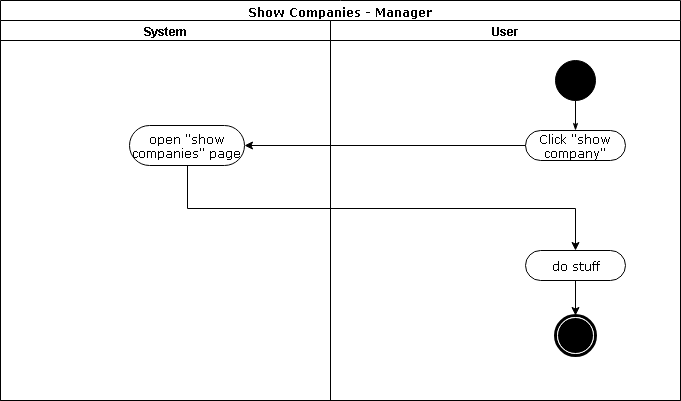

The diagram above was exported from draw.io. Its source (the exported page's mxGraphModel, read from the mxfile embedded in the PNG):
<mxGraphModel dx="1394" dy="747" grid="1" gridSize="10" guides="1" tooltips="1" connect="1" arrows="1" fold="1" page="1" pageScale="1" pageWidth="850" pageHeight="1100" background="#ffffff" math="0" shadow="0">
  <root>
    <mxCell id="0" />
    <mxCell id="1" parent="0" />
    <mxCell id="1c1d494c118603dd-1" value="Show Companies - Manager" style="swimlane;html=1;childLayout=stackLayout;startSize=20;rounded=0;shadow=0;comic=0;labelBackgroundColor=none;strokeColor=#000000;strokeWidth=1;fillColor=#ffffff;fontFamily=Verdana;fontSize=12;fontColor=#000000;align=center;" parent="1" vertex="1">
      <mxGeometry x="91" y="30" width="680" height="400" as="geometry" />
    </mxCell>
    <mxCell id="1c1d494c118603dd-3" value="System" style="swimlane;html=1;startSize=20;" parent="1c1d494c118603dd-1" vertex="1">
      <mxGeometry y="20" width="330" height="380" as="geometry" />
    </mxCell>
    <mxCell id="8TjKsxwAF--YMNHuriuC-15" value="open &quot;show companies&quot; page" style="rounded=1;whiteSpace=wrap;html=1;shadow=0;comic=0;labelBackgroundColor=none;strokeColor=#000000;strokeWidth=1;fillColor=#ffffff;fontFamily=Verdana;fontSize=12;fontColor=#000000;align=center;arcSize=50;" parent="1c1d494c118603dd-3" vertex="1">
      <mxGeometry x="129" y="105" width="115" height="40" as="geometry" />
    </mxCell>
    <mxCell id="1c1d494c118603dd-4" value="User" style="swimlane;html=1;startSize=20;" parent="1c1d494c118603dd-1" vertex="1">
      <mxGeometry x="330" y="20" width="350" height="380" as="geometry" />
    </mxCell>
    <mxCell id="1c1d494c118603dd-27" style="edgeStyle=orthogonalEdgeStyle;rounded=0;html=1;labelBackgroundColor=none;startArrow=none;startFill=0;startSize=5;endArrow=classicThin;endFill=1;endSize=5;jettySize=auto;orthogonalLoop=1;strokeColor=#000000;strokeWidth=1;fontFamily=Verdana;fontSize=12;fontColor=#000000;" parent="1c1d494c118603dd-4" source="60571a20871a0731-4" target="60571a20871a0731-8" edge="1">
      <mxGeometry relative="1" as="geometry" />
    </mxCell>
    <mxCell id="60571a20871a0731-4" value="" style="ellipse;whiteSpace=wrap;html=1;rounded=0;shadow=0;comic=0;labelBackgroundColor=none;strokeColor=#000000;strokeWidth=1;fillColor=#000000;fontFamily=Verdana;fontSize=12;fontColor=#000000;align=center;" parent="1c1d494c118603dd-4" vertex="1">
      <mxGeometry x="225" y="40" width="40" height="40" as="geometry" />
    </mxCell>
    <mxCell id="60571a20871a0731-8" value="Click &quot;show company&quot;" style="rounded=1;whiteSpace=wrap;html=1;shadow=0;comic=0;labelBackgroundColor=none;strokeColor=#000000;strokeWidth=1;fillColor=#ffffff;fontFamily=Verdana;fontSize=12;fontColor=#000000;align=center;arcSize=50;" parent="1c1d494c118603dd-4" vertex="1">
      <mxGeometry x="195" y="110" width="100" height="30" as="geometry" />
    </mxCell>
    <mxCell id="8TjKsxwAF--YMNHuriuC-26" style="edgeStyle=orthogonalEdgeStyle;rounded=0;orthogonalLoop=1;jettySize=auto;html=1;entryX=0.5;entryY=0;entryDx=0;entryDy=0;" parent="1c1d494c118603dd-4" source="8TjKsxwAF--YMNHuriuC-25" target="60571a20871a0731-5" edge="1">
      <mxGeometry relative="1" as="geometry" />
    </mxCell>
    <mxCell id="8TjKsxwAF--YMNHuriuC-25" value="do stuff" style="rounded=1;whiteSpace=wrap;html=1;shadow=0;comic=0;labelBackgroundColor=none;strokeColor=#000000;strokeWidth=1;fillColor=#ffffff;fontFamily=Verdana;fontSize=12;fontColor=#000000;align=center;arcSize=50;" parent="1c1d494c118603dd-4" vertex="1">
      <mxGeometry x="195" y="230" width="100" height="30" as="geometry" />
    </mxCell>
    <mxCell id="60571a20871a0731-5" value="" style="shape=mxgraph.bpmn.shape;html=1;verticalLabelPosition=bottom;labelBackgroundColor=#ffffff;verticalAlign=top;perimeter=ellipsePerimeter;outline=end;symbol=terminate;rounded=0;shadow=0;comic=0;strokeColor=#000000;strokeWidth=1;fillColor=#ffffff;fontFamily=Verdana;fontSize=12;fontColor=#000000;align=center;" parent="1c1d494c118603dd-4" vertex="1">
      <mxGeometry x="225" y="295" width="40" height="40" as="geometry" />
    </mxCell>
    <mxCell id="8TjKsxwAF--YMNHuriuC-14" style="edgeStyle=orthogonalEdgeStyle;rounded=0;orthogonalLoop=1;jettySize=auto;html=1;entryX=1;entryY=0.5;entryDx=0;entryDy=0;" parent="1c1d494c118603dd-1" source="60571a20871a0731-8" target="8TjKsxwAF--YMNHuriuC-15" edge="1">
      <mxGeometry relative="1" as="geometry">
        <mxPoint x="575" y="200" as="targetPoint" />
      </mxGeometry>
    </mxCell>
    <mxCell id="8TjKsxwAF--YMNHuriuC-11" style="edgeStyle=orthogonalEdgeStyle;rounded=0;orthogonalLoop=1;jettySize=auto;html=1;entryX=0.5;entryY=0;entryDx=0;entryDy=0;exitX=0.5;exitY=1;exitDx=0;exitDy=0;" parent="1c1d494c118603dd-1" source="8TjKsxwAF--YMNHuriuC-15" target="8TjKsxwAF--YMNHuriuC-25" edge="1">
      <mxGeometry relative="1" as="geometry">
        <mxPoint x="164" y="250" as="targetPoint" />
      </mxGeometry>
    </mxCell>
  </root>
</mxGraphModel>